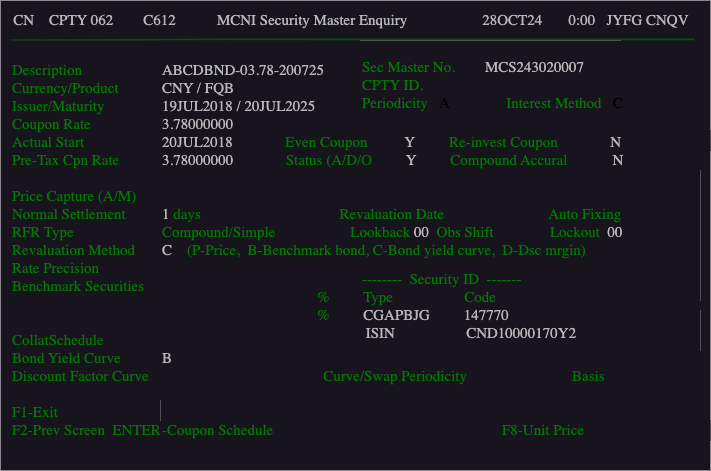

The diagram above was exported from draw.io. Its source (the exported page's mxGraphModel, read from the mxfile embedded in the PNG):
<mxGraphModel dx="995" dy="518" grid="1" gridSize="10" guides="1" tooltips="1" connect="1" arrows="1" fold="1" page="1" pageScale="1" pageWidth="4681" pageHeight="3300" math="0" shadow="0">
  <root>
    <mxCell id="0" />
    <mxCell id="1" parent="0" />
    <mxCell id="2" value="" style="rounded=0;whiteSpace=wrap;html=1;strokeColor=none;fillStyle=solid;fillColor=#18141D;" parent="1" vertex="1">
      <mxGeometry x="160" y="30" width="710" height="470" as="geometry" />
    </mxCell>
    <mxCell id="3" value="&lt;font color=&quot;#b8b8b8&quot; face=&quot;Lucida Console&quot; style=&quot;font-size: 15px;&quot;&gt;&amp;nbsp; &amp;nbsp;CN&amp;nbsp; &amp;nbsp; CPTY 062&amp;nbsp; &amp;nbsp; &amp;nbsp; &amp;nbsp; C612&amp;nbsp; &amp;nbsp; &amp;nbsp; &amp;nbsp; &amp;nbsp; &amp;nbsp;MCNI Security Master Enquiry&amp;nbsp; &amp;nbsp; &amp;nbsp; &amp;nbsp; &amp;nbsp; &amp;nbsp; &amp;nbsp; &amp;nbsp; &amp;nbsp; &amp;nbsp; 28OCT24&amp;nbsp; &amp;nbsp; &amp;nbsp; &amp;nbsp;0:00&amp;nbsp; &amp;nbsp;JYFG CNQV&lt;/font&gt;" style="text;html=1;strokeColor=none;fillColor=none;align=left;verticalAlign=middle;whiteSpace=wrap;rounded=0;" parent="1" vertex="1">
      <mxGeometry x="160" y="30" width="700" height="40" as="geometry" />
    </mxCell>
    <mxCell id="4" value="" style="endArrow=none;html=1;fontSize=14;entryX=0.991;entryY=0.975;entryDx=0;entryDy=0;entryPerimeter=0;fillColor=#008a00;strokeColor=#005700;strokeWidth=2;" parent="1" target="3" edge="1">
      <mxGeometry width="50" height="50" relative="1" as="geometry">
        <mxPoint x="170" y="70" as="sourcePoint" />
        <mxPoint x="220" y="20" as="targetPoint" />
        <Array as="points">
          <mxPoint x="400" y="69" />
        </Array>
      </mxGeometry>
    </mxCell>
    <mxCell id="6" value="&lt;font color=&quot;#007d00&quot; face=&quot;Lucida Console&quot; style=&quot;font-size: 15px;&quot;&gt;Description&lt;br&gt;Currency/&lt;/font&gt;&lt;span style=&quot;color: rgb(0, 125, 0); font-family: &amp;quot;Lucida Console&amp;quot;; font-size: 15px;&quot;&gt;Product&lt;/span&gt;&lt;font color=&quot;#007d00&quot; face=&quot;Lucida Console&quot; style=&quot;font-size: 15px;&quot;&gt;&lt;br&gt;&lt;/font&gt;&lt;span style=&quot;color: rgb(0, 125, 0); font-family: &amp;quot;Lucida Console&amp;quot;; font-size: 15px;&quot;&gt;Issuer/Maturity&lt;/span&gt;&lt;font color=&quot;#007d00&quot; face=&quot;Lucida Console&quot; style=&quot;font-size: 15px;&quot;&gt;&lt;br&gt;Coupon Rate&lt;br&gt;&lt;/font&gt;&lt;font color=&quot;#007d00&quot; face=&quot;Lucida Console&quot; style=&quot;font-size: 15px;&quot;&gt;Actual Start&lt;br&gt;Pre-Tax Cpn Rate&lt;br&gt;&lt;br&gt;Price Capture (A/M)&lt;br&gt;Normal Settlement&lt;br&gt;RFR Type&lt;br&gt;Revaluation Method&lt;br&gt;Rate Precision&lt;br&gt;Benchmark Securities&lt;br&gt;&lt;br&gt;&lt;br&gt;CollatSchedule&lt;br&gt;Bond Yield Curve&lt;br&gt;Discount Factor Curve&lt;br&gt;&lt;br&gt;F1-Exit&lt;br&gt;F2-Prev Screen&amp;nbsp; ENTER-Coupon Schedule&lt;br&gt;&lt;/font&gt;" style="rounded=0;whiteSpace=wrap;html=1;fontSize=14;fontColor=#006600;align=left;strokeColor=none;fillColor=#18141D;" parent="1" vertex="1">
      <mxGeometry x="170" y="70" width="300" height="420" as="geometry" />
    </mxCell>
    <mxCell id="5" value="&lt;font face=&quot;Lucida Console&quot; style=&quot;font-size: 15px;&quot;&gt;&lt;font color=&quot;#007d00&quot;&gt;CPTY ID.&lt;br&gt;Sec Master No.&amp;nbsp; &amp;nbsp; &amp;nbsp; &amp;nbsp; &lt;/font&gt;&lt;font color=&quot;#b8b8b8&quot;&gt;MCS243020007&lt;/font&gt;&lt;br&gt;&lt;br&gt;&lt;font color=&quot;#007d00&quot;&gt;Price Fraction Basis&amp;nbsp;&lt;/font&gt;&lt;/font&gt;&lt;span style=&quot;color: rgb(184, 184, 184); font-family: &amp;quot;Lucida Console&amp;quot;; font-size: 15px;&quot;&gt;128&lt;/span&gt;&lt;font face=&quot;Lucida Console&quot; style=&quot;font-size: 15px;&quot;&gt;&lt;br&gt;&lt;/font&gt;" style="rounded=0;whiteSpace=wrap;html=1;fontSize=14;align=left;strokeColor=none;" parent="1" vertex="1">
      <mxGeometry x="520" y="70" width="260" height="70" as="geometry" />
    </mxCell>
    <mxCell id="8" value="&lt;font color=&quot;#007d00&quot; style=&quot;font-size: 15px;&quot; face=&quot;Lucida Console&quot;&gt;Actual&amp;nbsp; Issue&amp;nbsp; Dt&lt;/font&gt;&lt;font color=&quot;#006600&quot; style=&quot;font-size: 15px;&quot; face=&quot;Lucida Console&quot;&gt;&amp;nbsp;&amp;nbsp;&lt;/font&gt;&lt;span style=&quot;font-family: &amp;quot;Lucida Console&amp;quot;; font-size: 15px;&quot;&gt;&lt;font color=&quot;#b8b8b8&quot;&gt;19JUL2018&lt;/font&gt;&lt;/span&gt;&lt;span style=&quot;color: rgb(255, 255, 255); font-family: &amp;quot;Lucida Console&amp;quot;; font-size: 15px;&quot;&gt;&amp;nbsp; &amp;nbsp;&lt;/span&gt;&lt;font color=&quot;#007d00&quot; style=&quot;font-size: 15px;&quot; face=&quot;Lucida Console&quot;&gt;Maturity&amp;nbsp; Issue&amp;nbsp; Dt&lt;/font&gt;&lt;font style=&quot;font-size: 15px;&quot; color=&quot;#006600&quot; face=&quot;Lucida Console&quot;&gt;&amp;nbsp; &lt;/font&gt;&lt;font color=&quot;#b8b8b8&quot;&gt;&lt;font style=&quot;font-size: 15px;&quot; face=&quot;Lucida Console&quot;&gt;20&lt;/font&gt;&lt;span style=&quot;font-family: &amp;quot;Lucida Console&amp;quot;; font-size: 15px;&quot;&gt;JUL2025&amp;nbsp; &amp;nbsp; &amp;nbsp; &amp;nbsp; &amp;nbsp;( 2,558 D)&lt;/span&gt;&lt;/font&gt;&lt;span style=&quot;color: rgb(255, 255, 255); font-family: &amp;quot;Lucida Console&amp;quot;; font-size: 15px;&quot;&gt;&amp;nbsp;&lt;/span&gt;" style="rounded=0;whiteSpace=wrap;html=1;fontSize=14;align=left;strokeColor=none;fillColor=#18141D;" parent="1" vertex="1">
      <mxGeometry x="370" y="160" width="500" height="20" as="geometry" />
    </mxCell>
    <mxCell id="9" value="&lt;span style=&quot;&quot;&gt;&lt;font face=&quot;Lucida Console&quot; style=&quot;font-size: 15px;&quot;&gt;&lt;font color=&quot;#007d00&quot;&gt;Ref Coupon Date&lt;br&gt;Ex-dividend:&lt;br&gt;Even Coupon&lt;br&gt;Status (A/D/O)&lt;/font&gt;&lt;br&gt;&lt;/font&gt;&lt;/span&gt;" style="rounded=0;whiteSpace=wrap;html=1;fontSize=14;align=left;strokeColor=none;" parent="1" vertex="1">
      <mxGeometry x="440" y="200" width="110" height="70" as="geometry" />
    </mxCell>
    <mxCell id="10" value="&lt;div style=&quot;text-align: right;&quot;&gt;&lt;span style=&quot;color: rgb(184, 184, 184); font-size: 15px; font-family: &amp;quot;Lucida Console&amp;quot;; background-color: initial;&quot;&gt;20JUL&lt;/span&gt;&lt;/div&gt;&lt;span style=&quot;&quot;&gt;&lt;div style=&quot;text-align: right;&quot;&gt;&lt;span style=&quot;color: rgb(184, 184, 184); font-size: 15px; font-family: &amp;quot;Lucida Console&amp;quot;; background-color: initial;&quot;&gt;0&lt;/span&gt;&lt;/div&gt;&lt;font face=&quot;Lucida Console&quot; style=&quot;font-size: 15px;&quot;&gt;&lt;font color=&quot;#b8b8b8&quot;&gt;&lt;div style=&quot;text-align: right;&quot;&gt;&lt;span style=&quot;background-color: initial;&quot;&gt;Y&lt;/span&gt;&lt;/div&gt;&lt;div style=&quot;text-align: right;&quot;&gt;&lt;span style=&quot;background-color: initial;&quot;&gt;A&lt;/span&gt;&lt;br&gt;&lt;/div&gt;&lt;/font&gt;&lt;/font&gt;&lt;/span&gt;" style="rounded=0;whiteSpace=wrap;html=1;fontSize=14;align=left;strokeColor=none;" parent="1" vertex="1">
      <mxGeometry x="550" y="200" width="50" height="70" as="geometry" />
    </mxCell>
    <mxCell id="11" value="&lt;font face=&quot;Lucida Console&quot; style=&quot;font-size: 15px;&quot;&gt;&lt;font color=&quot;#007d00&quot;&gt;Normal Face Value&lt;/font&gt;&lt;br&gt;&lt;font color=&quot;#007d00&quot;&gt;Short Limit&lt;/font&gt;&lt;/font&gt;&lt;font style=&quot;font-family: &amp;quot;Lucida Console&amp;quot;; font-size: 15px;&quot; color=&quot;#007d00&quot;&gt;&amp;nbsp;&lt;/font&gt;&lt;font face=&quot;Lucida Console&quot; style=&quot;font-size: 15px;&quot;&gt;&lt;br&gt;&lt;/font&gt;" style="rounded=0;whiteSpace=wrap;html=1;fontSize=14;align=left;strokeColor=none;" parent="1" vertex="1">
      <mxGeometry x="480" y="340" width="120" height="40" as="geometry" />
    </mxCell>
    <mxCell id="13" value="&lt;div style=&quot;&quot;&gt;&lt;span style=&quot;font-size: 15px; color: rgb(184, 184, 184); font-family: &amp;quot;Lucida Console&amp;quot;; background-color: initial;&quot;&gt;0.00&lt;/span&gt;&lt;/div&gt;&lt;font face=&quot;Lucida Console&quot; style=&quot;font-size: 15px;&quot;&gt;&lt;div style=&quot;&quot;&gt;&lt;span style=&quot;color: rgb(184, 184, 184); background-color: initial;&quot;&gt;0.00&lt;/span&gt;&lt;/div&gt;&lt;/font&gt;" style="rounded=0;whiteSpace=wrap;html=1;fontSize=14;align=right;strokeColor=none;" parent="1" vertex="1">
      <mxGeometry x="740" y="340" width="120" height="40" as="geometry" />
    </mxCell>
    <mxCell id="14" value="&lt;span style=&quot;&quot;&gt;&lt;font face=&quot;Lucida Console&quot; style=&quot;font-size: 15px;&quot;&gt;&lt;font color=&quot;#007d00&quot;&gt;(Days Before Coupon Date)&lt;br&gt;&amp;nbsp; Re-invest Coupon&lt;br&gt;&lt;/font&gt;&lt;/font&gt;&lt;/span&gt;&lt;span style=&quot;color: rgb(0, 125, 0); font-family: &amp;quot;Lucida Console&amp;quot;; font-size: 15px;&quot;&gt;&amp;nbsp; Compound Accrual&lt;/span&gt;&lt;br style=&quot;color: rgb(0, 125, 0); font-family: &amp;quot;Lucida Console&amp;quot;; font-size: 15px;&quot;&gt;&lt;span style=&quot;color: rgb(0, 125, 0); font-family: &amp;quot;Lucida Console&amp;quot;; font-size: 15px;&quot;&gt;&amp;nbsp; Yield-Price Cal (C/S)&lt;br&gt;&amp;nbsp; Discountability&lt;br&gt;&amp;nbsp; Estimated Coupon Rate&lt;br&gt;&amp;nbsp; Subordinated Debt&lt;br&gt;&lt;/span&gt;" style="rounded=0;whiteSpace=wrap;html=1;fontSize=14;align=left;strokeColor=none;" parent="1" vertex="1">
      <mxGeometry x="650" y="210" width="180" height="120" as="geometry" />
    </mxCell>
    <mxCell id="15" value="&lt;font color=&quot;#b8b8b8&quot; style=&quot;font-size: 15px;&quot; face=&quot;Lucida Console&quot;&gt;&lt;br&gt;N&lt;br&gt;N&lt;br&gt;C&lt;br&gt;N&lt;br&gt;N&lt;/font&gt;" style="rounded=0;whiteSpace=wrap;html=1;fontSize=14;align=right;strokeColor=none;" parent="1" vertex="1">
      <mxGeometry x="820" y="200" width="40" height="130" as="geometry" />
    </mxCell>
    <mxCell id="16" value="&lt;font face=&quot;Lucida Console&quot; style=&quot;font-size: 15px;&quot;&gt;&lt;font color=&quot;#007d00&quot;&gt;Asc Code&lt;br&gt;&lt;/font&gt;&lt;/font&gt;&lt;font face=&quot;Lucida Console&quot; style=&quot;font-size: 15px;&quot;&gt;&lt;font color=&quot;#007d00&quot;&gt;Next Put Date&lt;/font&gt;&lt;br&gt;&lt;/font&gt;" style="rounded=0;whiteSpace=wrap;html=1;fontSize=14;align=left;strokeColor=none;" parent="1" vertex="1">
      <mxGeometry x="350" y="380" width="120" height="40" as="geometry" />
    </mxCell>
    <mxCell id="17" value="&lt;font face=&quot;Lucida Console&quot; style=&quot;font-size: 15px;&quot;&gt;&lt;font color=&quot;#007d00&quot;&gt;Call Notice Period&lt;br&gt;Put Notice Period&lt;/font&gt;&lt;br&gt;&lt;/font&gt;" style="rounded=0;whiteSpace=wrap;html=1;fontSize=14;align=left;strokeColor=none;" parent="1" vertex="1">
      <mxGeometry x="650" y="400" width="150" height="40" as="geometry" />
    </mxCell>
    <mxCell id="18" value="&lt;font face=&quot;Lucida Console&quot; style=&quot;font-size: 15px;&quot;&gt;&lt;font color=&quot;#007d00&quot;&gt;Resource Underlying&lt;/font&gt;&lt;br&gt;&lt;/font&gt;" style="rounded=0;whiteSpace=wrap;html=1;fontSize=14;align=left;strokeColor=none;" parent="1" vertex="1">
      <mxGeometry x="320" y="430" width="210" height="20" as="geometry" />
    </mxCell>
    <mxCell id="19" value="&lt;font face=&quot;Lucida Console&quot; style=&quot;font-size: 15px;&quot;&gt;&lt;font color=&quot;#007d00&quot;&gt;F7-Unit&amp;nbsp; Price&amp;nbsp; &amp;nbsp; ENTER-Screen&amp;nbsp; 2&lt;/font&gt;&lt;br&gt;&lt;/font&gt;" style="rounded=0;whiteSpace=wrap;html=1;fontSize=14;align=left;strokeColor=none;fillColor=#18141D;" parent="1" vertex="1">
      <mxGeometry x="600" y="450" width="270" height="20" as="geometry" />
    </mxCell>
    <mxCell id="20" value="&lt;span style=&quot;color: rgb(184, 184, 184); font-family: &amp;quot;Lucida Console&amp;quot;; font-size: 15px;&quot;&gt;ABCDBND-03.78-200725&lt;/span&gt;&lt;br style=&quot;color: rgb(184, 184, 184); font-family: &amp;quot;Lucida Console&amp;quot;; font-size: 15px;&quot;&gt;&lt;font face=&quot;Lucida Console&quot; style=&quot;font-size: 15px;&quot;&gt;&lt;font color=&quot;#b8b8b8&quot;&gt;CNY / FQB&lt;br&gt;19JUL2018 / 20JUL2025&lt;br&gt;3.78000000&lt;br&gt;20JUL2018&amp;nbsp; &amp;nbsp; &amp;nbsp; &amp;nbsp; &amp;nbsp; &amp;nbsp; &amp;nbsp; &lt;/font&gt;&lt;font color=&quot;#007d00&quot;&gt;Even Coupon&lt;/font&gt;&lt;font color=&quot;#b8b8b8&quot;&gt;&amp;nbsp; &amp;nbsp; &amp;nbsp; &amp;nbsp; &amp;nbsp; Y&amp;nbsp; &amp;nbsp; &amp;nbsp; &amp;nbsp; &amp;nbsp;&lt;/font&gt;&lt;font color=&quot;#007d00&quot;&gt;Re-invest Coupon&lt;/font&gt;&lt;font color=&quot;#b8b8b8&quot;&gt;&amp;nbsp; &amp;nbsp; &amp;nbsp; &amp;nbsp; &amp;nbsp; &amp;nbsp; &amp;nbsp; N&lt;br&gt;&lt;/font&gt;&lt;/font&gt;&lt;span style=&quot;color: rgb(184, 184, 184); font-family: &amp;quot;Lucida Console&amp;quot;; font-size: 15px;&quot;&gt;3.78000000&lt;/span&gt;&lt;span style=&quot;color: rgb(184, 184, 184); font-family: &amp;quot;Lucida Console&amp;quot;; font-size: 15px;&quot;&gt;&amp;nbsp; &amp;nbsp; &amp;nbsp; &amp;nbsp; &amp;nbsp; &amp;nbsp; &amp;nbsp; &lt;/span&gt;&lt;span style=&quot;font-family: &amp;quot;Lucida Console&amp;quot;; font-size: 15px;&quot;&gt;&lt;font color=&quot;#007d00&quot;&gt;Status (A/D/O&lt;/font&gt;&lt;/span&gt;&lt;span style=&quot;color: rgb(184, 184, 184); font-family: &amp;quot;Lucida Console&amp;quot;; font-size: 15px;&quot;&gt;&amp;nbsp; &amp;nbsp; &amp;nbsp; &amp;nbsp; &amp;nbsp;Y&amp;nbsp; &amp;nbsp; &amp;nbsp; &amp;nbsp; &amp;nbsp;&lt;/span&gt;&lt;span style=&quot;font-family: &amp;quot;Lucida Console&amp;quot;; font-size: 15px;&quot;&gt;&lt;font color=&quot;#007d00&quot;&gt;Compound Accural&lt;/font&gt;&lt;/span&gt;&lt;span style=&quot;color: rgb(184, 184, 184); font-family: &amp;quot;Lucida Console&amp;quot;; font-size: 15px;&quot;&gt;&amp;nbsp; &amp;nbsp; &amp;nbsp; &amp;nbsp; &amp;nbsp; &amp;nbsp; N&lt;/span&gt;&lt;br style=&quot;color: rgb(184, 184, 184); font-family: &amp;quot;Lucida Console&amp;quot;; font-size: 15px;&quot;&gt;&lt;font face=&quot;Lucida Console&quot; style=&quot;font-size: 15px;&quot;&gt;&lt;font color=&quot;#b8b8b8&quot;&gt;&lt;br&gt;&lt;br&gt;1 &lt;/font&gt;&lt;font color=&quot;#007d00&quot;&gt;days&amp;nbsp; &amp;nbsp; &amp;nbsp; &amp;nbsp; &amp;nbsp; &amp;nbsp; &amp;nbsp; &amp;nbsp; &amp;nbsp; &amp;nbsp; &amp;nbsp; &amp;nbsp; &amp;nbsp; &amp;nbsp; &amp;nbsp; &amp;nbsp; &amp;nbsp; &amp;nbsp; &amp;nbsp;Revaluation Date&amp;nbsp; &amp;nbsp; &amp;nbsp; &amp;nbsp; &amp;nbsp; &amp;nbsp; &amp;nbsp; &amp;nbsp; &amp;nbsp; &amp;nbsp; &amp;nbsp; &amp;nbsp; &amp;nbsp; &amp;nbsp; Auto Fixing&lt;/font&gt;&lt;br&gt;&lt;font color=&quot;#007d00&quot;&gt;Compound/Simple&amp;nbsp; &amp;nbsp; &amp;nbsp; &amp;nbsp; &amp;nbsp; &amp;nbsp; &amp;nbsp; &amp;nbsp; &amp;nbsp; &amp;nbsp; Lookback &lt;/font&gt;&lt;font color=&quot;#b8b8b8&quot;&gt;00&lt;/font&gt;&lt;font color=&quot;#007d00&quot;&gt;&amp;nbsp; Obs Shift&amp;nbsp; &amp;nbsp; &amp;nbsp; &amp;nbsp; &amp;nbsp; &amp;nbsp; &amp;nbsp; &amp;nbsp;Lockout&amp;nbsp; &lt;/font&gt;&lt;font color=&quot;#b8b8b8&quot;&gt;00&lt;/font&gt;&lt;br&gt;&lt;font color=&quot;#b8b8b8&quot;&gt;C&amp;nbsp; &amp;nbsp; &lt;/font&gt;&lt;font color=&quot;#007d00&quot;&gt;(P-Price,&amp;nbsp; B-Benchmark bond, C-Bond yield curve,&amp;nbsp; D-Dsc mrgin)&lt;/font&gt;&lt;br&gt;&lt;font color=&quot;#b8b8b8&quot;&gt;&lt;br&gt;&lt;/font&gt;&lt;br&gt;&lt;br&gt;&lt;br&gt;&lt;br&gt;&lt;font color=&quot;#b8b8b8&quot;&gt;B&lt;br&gt;&lt;/font&gt;&lt;font color=&quot;#007d00&quot;&gt;&amp;nbsp; &amp;nbsp; &amp;nbsp; &amp;nbsp; &amp;nbsp; &amp;nbsp; &amp;nbsp; &amp;nbsp; &amp;nbsp; &amp;nbsp; &amp;nbsp; &amp;nbsp; &amp;nbsp; &amp;nbsp; &amp;nbsp; &amp;nbsp; &amp;nbsp; &amp;nbsp; &amp;nbsp; &amp;nbsp; &amp;nbsp; &amp;nbsp;Curve/Swap Periodicity&amp;nbsp; &amp;nbsp; &amp;nbsp; &amp;nbsp; &amp;nbsp; &amp;nbsp; &amp;nbsp; &amp;nbsp; &amp;nbsp; &amp;nbsp; &amp;nbsp; &amp;nbsp; &amp;nbsp; &amp;nbsp; Basis&amp;nbsp;&lt;br&gt;&lt;/font&gt;&lt;br&gt;&lt;font color=&quot;#b8b8b8&quot;&gt;&lt;br&gt;&lt;/font&gt;&lt;font color=&quot;#007d00&quot;&gt;-Coupon Schedule&amp;nbsp; &amp;nbsp; &amp;nbsp; &amp;nbsp; &amp;nbsp; &amp;nbsp; &amp;nbsp; &amp;nbsp; &amp;nbsp; &amp;nbsp; &amp;nbsp; &amp;nbsp; &amp;nbsp; &amp;nbsp; &amp;nbsp; &amp;nbsp; &amp;nbsp; &amp;nbsp; &amp;nbsp; &amp;nbsp; &amp;nbsp; &amp;nbsp; &amp;nbsp; &amp;nbsp; &amp;nbsp; &amp;nbsp; &amp;nbsp; &amp;nbsp; &amp;nbsp; &amp;nbsp; &amp;nbsp;F8-Unit Price&lt;/font&gt;&lt;br&gt;&lt;/font&gt;" style="rounded=0;whiteSpace=wrap;html=1;fontSize=14;fontColor=#006600;align=left;strokeColor=none;fillColor=#18141D;" parent="1" vertex="1">
      <mxGeometry x="320" y="70" width="540" height="420" as="geometry" />
    </mxCell>
    <mxCell id="21" value="&lt;font style=&quot;font-family: &amp;quot;Lucida Console&amp;quot;; font-size: 15px;&quot; color=&quot;#007d00&quot;&gt;Sec Master No.&amp;nbsp; &amp;nbsp; &amp;nbsp; &amp;nbsp;&amp;nbsp;&lt;/font&gt;&lt;font style=&quot;font-family: &amp;quot;Lucida Console&amp;quot;; font-size: 15px;&quot; color=&quot;#b8b8b8&quot;&gt;MCS243020007&lt;/font&gt;&lt;br style=&quot;font-family: &amp;quot;Lucida Console&amp;quot;; font-size: 15px;&quot;&gt;&lt;font face=&quot;Lucida Console&quot; style=&quot;font-size: 15px;&quot;&gt;&lt;font color=&quot;#007d00&quot;&gt;CPTY ID.&lt;br&gt;&lt;/font&gt;&lt;/font&gt;&lt;font face=&quot;Lucida Console&quot; style=&quot;font-size: 15px;&quot;&gt;&lt;font color=&quot;#007d00&quot;&gt;Periodicity&lt;/font&gt;&amp;nbsp; &amp;nbsp;A&amp;nbsp; &amp;nbsp; &amp;nbsp; &amp;nbsp; &amp;nbsp; &amp;nbsp; &amp;nbsp; &amp;nbsp;&lt;font color=&quot;#007d00&quot;&gt;Interest Method&lt;/font&gt;&amp;nbsp; &amp;nbsp;C&lt;br&gt;&lt;/font&gt;" style="rounded=0;whiteSpace=wrap;html=1;fontSize=14;align=left;strokeColor=none;fillColor=#18141D;" parent="1" vertex="1">
      <mxGeometry x="520" y="80" width="290" height="70" as="geometry" />
    </mxCell>
    <mxCell id="22" value="&lt;font style=&quot;font-family: &amp;quot;Lucida Console&amp;quot;; font-size: 15px;&quot; color=&quot;#007d00&quot;&gt;&amp;nbsp; &amp;nbsp; &amp;nbsp; &amp;nbsp; &amp;nbsp; &amp;nbsp; --------&amp;nbsp; Security ID&amp;nbsp; -------&amp;nbsp;&lt;br&gt;%&amp;nbsp; &amp;nbsp; &amp;nbsp; &amp;nbsp; &amp;nbsp;Type&amp;nbsp; &amp;nbsp; &amp;nbsp; &amp;nbsp; &amp;nbsp; &amp;nbsp; &amp;nbsp; &amp;nbsp; &amp;nbsp; &amp;nbsp;&lt;/font&gt;&lt;font color=&quot;#007d00&quot; style=&quot;font-family: &amp;quot;Lucida Console&amp;quot;; font-size: 15px;&quot;&gt;Code&lt;/font&gt;&lt;br style=&quot;font-family: &amp;quot;Lucida Console&amp;quot;; font-size: 15px;&quot;&gt;&lt;font face=&quot;Lucida Console&quot; style=&quot;font-size: 15px;&quot;&gt;&lt;font color=&quot;#007d00&quot;&gt;%&amp;nbsp; &amp;nbsp; &amp;nbsp; &amp;nbsp; &amp;nbsp;&lt;/font&gt;&lt;font color=&quot;#b8b8b8&quot;&gt;CGAPBJG&amp;nbsp; &amp;nbsp; &amp;nbsp; &amp;nbsp; &amp;nbsp;147770&lt;/font&gt;&lt;br&gt;&lt;font color=&quot;#b8b8b8&quot;&gt;&amp;nbsp; &amp;nbsp; &amp;nbsp; &amp;nbsp; &amp;nbsp; &amp;nbsp; &amp;nbsp;ISIN&amp;nbsp; &amp;nbsp; &amp;nbsp; &amp;nbsp; &amp;nbsp; &amp;nbsp; &amp;nbsp; &amp;nbsp; &amp;nbsp; &amp;nbsp;CND10000170Y2&lt;br&gt;&lt;/font&gt;&lt;/font&gt;&lt;font face=&quot;Lucida Console&quot; style=&quot;font-size: 15px;&quot;&gt;&lt;br&gt;&lt;/font&gt;" style="rounded=0;whiteSpace=wrap;html=1;fontSize=14;align=left;strokeColor=none;fillColor=#18141D;" parent="1" vertex="1">
      <mxGeometry x="475" y="300" width="290" height="90" as="geometry" />
    </mxCell>
  </root>
</mxGraphModel>